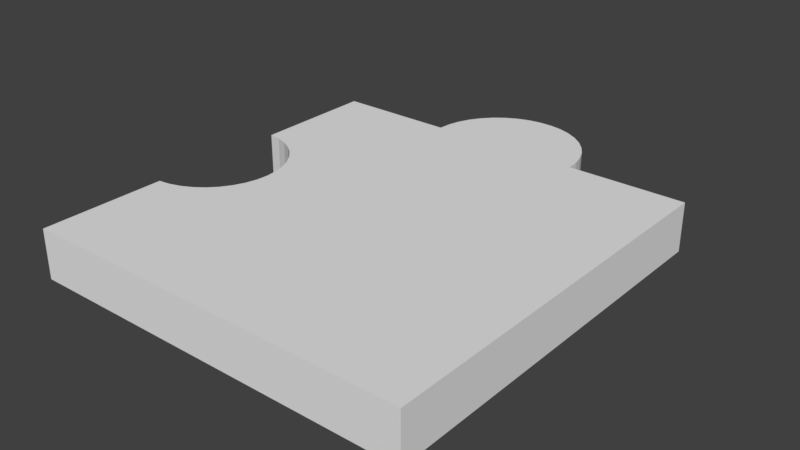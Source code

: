 # Source: 6.blend  (saved by Blender 2.79.0; exported with 4.5.12 LTS)
import bpy
from mathutils import Matrix  # noqa: F401  (used for matrix-valued properties, if any)

bpy.ops.wm.read_factory_settings(use_empty=True)
scene = bpy.context.scene
scene.name = 'Scene'

# ---- collections
col_collection_1 = bpy.data.collections.new('Collection 1'); scene.collection.children.link(col_collection_1)

# ---- world
world_world = bpy.data.worlds.new('World'); scene.world = world_world
world_world.color = (0.05088, 0.05088, 0.05088)
world_world.use_sun_shadow = False
world_world.sun_shadow_jitter_overblur = 0.0
world_world.cycles.sampling_method = 'MANUAL'

# ---- meshes
me_6_002 = bpy.data.meshes.new('6.002')
me_6_002.from_pydata([(0.09592, 0.09303, 0.0125), (0.09592, -0.107, 0.0125), (0.09592, 0.09303, -0.0125), (0.09592, -0.107, -0.0125), (0.03526, 0.09303, 0.0125), (0.03526, 0.09303, -0.0125), (0.03472, 0.0995, -0.0125), (0.03472, 0.0995, 0.0125), (0.03313, 0.1058, -0.0125), (0.03313, 0.1058, 0.0125), (0.03052, 0.1118, -0.0125), (0.03052, 0.1118, 0.0125), (0.02696, 0.1172, -0.0125), (0.02696, 0.1172, 0.0125), (0.02256, 0.122, -0.0125), (0.02256, 0.122, 0.0125), (0.01743, 0.126, -0.0125), (0.01743, 0.126, 0.0125), (0.01172, 0.1291, -0.0125), (0.01172, 0.1291, 0.0125), (0.005574, 0.1312, -0.0125), (0.005574, 0.1312, 0.0125), (-0.0008348, 0.1322, -0.0125), (-0.0008348, 0.1322, 0.0125), (-0.007332, 0.1322, -0.0125), (-0.007332, 0.1322, 0.0125), (-0.01374, 0.1312, -0.0125), (-0.01374, 0.1312, 0.0125), (-0.01989, 0.1291, -0.0125), (-0.01989, 0.1291, 0.0125), (-0.0256, 0.126, -0.0125), (-0.0256, 0.126, 0.0125), (-0.03073, 0.122, -0.0125), (-0.03073, 0.122, 0.0125), (-0.03513, 0.1172, -0.0125), (-0.03513, 0.1172, 0.0125), (-0.03868, 0.1118, -0.0125), (-0.03868, 0.1118, 0.0125), (-0.04129, 0.1058, -0.0125), (-0.04129, 0.1058, 0.0125), (-0.04289, 0.0995, -0.0125), (-0.04289, 0.0995, 0.0125), (-0.04342, 0.09303, -0.0125), (-0.04342, 0.09303, 0.0125), (-0.1041, 0.09303, 0.0125), (-0.1041, 0.09303, -0.0125), (-0.1041, 0.02944, 0.0125), (-0.1041, 0.02944, -0.0125), (-0.09801, 0.02859, 0.0125), (-0.09801, 0.02859, -0.0125), (-0.09216, 0.02674, 0.0125), (-0.09216, 0.02674, -0.0125), (-0.0867, 0.02392, 0.0125), (-0.0867, 0.02392, -0.0125), (-0.0818, 0.02024, 0.0125), (-0.0818, 0.02024, -0.0125), (-0.07758, 0.01578, 0.0125), (-0.07758, 0.01578, -0.0125), (-0.07417, 0.01068, 0.0125), (-0.07417, 0.01068, -0.0125), (-0.07166, 0.005082, 0.0125), (-0.07166, 0.005082, -0.0125), (-0.07013, -0.000859, 0.0125), (-0.07013, -0.000859, -0.0125), (-0.06961, -0.006973, 0.0125), (-0.06961, -0.006973, -0.0125), (-0.07013, -0.01309, 0.0125), (-0.07013, -0.01309, -0.0125), (-0.07166, -0.01903, 0.0125), (-0.07166, -0.01903, -0.0125), (-0.07417, -0.02463, 0.0125), (-0.07417, -0.02463, -0.0125), (-0.07758, -0.02973, 0.0125), (-0.07758, -0.02973, -0.0125), (-0.0818, -0.03419, 0.0125), (-0.0818, -0.03419, -0.0125), (-0.0867, -0.03787, 0.0125), (-0.0867, -0.03787, -0.0125), (-0.09216, -0.04068, 0.0125), (-0.09216, -0.04068, -0.0125), (-0.09801, -0.04254, 0.0125), (-0.09801, -0.04254, -0.0125), (-0.1041, -0.04339, 0.0125), (-0.1041, -0.04339, -0.0125), (-0.1041, -0.107, 0.0125), (-0.1041, -0.107, -0.0125)], [], [(53, 55, 54, 52), (84, 85, 3, 1), (26, 27, 25, 24), (63, 65, 64, 62), (28, 29, 27, 26), (44, 45, 47, 46), (71, 73, 72, 70), (18, 19, 17, 16), (14, 15, 13, 12), (73, 75, 74, 72), (82, 83, 85, 84), (38, 39, 37, 36), (0, 2, 5, 4), (75, 77, 76, 74), (49, 47, 45, 42, 40, 38, 36, 34, 32, 30, 28, 26, 24, 22, 20, 18, 16, 14, 12, 10, 8, 6, 5, 2, 3, 85, 83, 81, 79, 77, 75, 73, 71, 69, 67, 65, 63, 61, 59, 57, 55, 53, 51), (69, 71, 70, 68), (30, 31, 29, 28), (42, 43, 41, 40), (22, 23, 21, 20), (79, 81, 80, 78), (32, 33, 31, 30), (55, 57, 56, 54), (49, 51, 50, 48), (34, 35, 33, 32), (10, 11, 9, 8), (59, 61, 60, 58), (77, 79, 78, 76), (8, 9, 7, 6), (40, 41, 39, 38), (20, 21, 19, 18), (6, 7, 4, 5), (67, 69, 68, 66), (16, 17, 15, 14), (24, 25, 23, 22), (61, 63, 62, 60), (78, 80, 82, 84, 1, 0, 4, 7, 9, 11, 13, 15, 17, 19, 21, 23, 25, 27, 29, 31, 33, 35, 37, 39, 41, 43, 44, 46, 48, 50, 52, 54, 56, 58, 60, 62, 64, 66, 68, 70, 72, 74, 76), (36, 37, 35, 34), (12, 13, 11, 10), (1, 3, 2, 0), (57, 59, 58, 56), (81, 83, 82, 80), (51, 53, 52, 50), (65, 67, 66, 64), (43, 42, 45, 44), (47, 49, 48, 46)])
_uv = me_6_002.uv_layers.new(name='UVMap')
_uv.uv.foreach_set('vector', [0.5294, 0.6578, 0.5294, 0.6722, 0.4706, 0.6722, 0.4706, 0.6578, 0.9412, 0.5024, 1.0, 0.5024, 1.0, 1.0, 0.9412, 1.0, 0.2941, 0.6823, 0.2353, 0.6823, 0.2353, 0.6659, 0.2941, 0.6659, 0.3529, 0.6536, 0.3529, 0.6692, 0.2941, 0.6692, 0.2941, 0.6536, 0.2941, 0.6989, 0.2353, 0.6989, 0.2353, 0.6823, 0.2941, 0.6823, 0.05882, 0.6114, 0.1176, 0.6114, 0.1176, 0.7739, 0.05882, 0.7739, 0.3529, 0.7145, 0.3529, 0.7277, 0.2941, 0.7277, 0.2941, 0.7145, 0.2941, 0.6226, 0.2353, 0.6226, 0.2353, 0.6114, 0.2941, 0.6114, 0.4118, 0.6901, 0.3529, 0.6901, 0.3529, 0.676, 0.4118, 0.676, 0.4706, 0.6114, 0.4706, 0.6253, 0.4118, 0.6253, 0.4118, 0.6114, 0.0, 0.6114, 0.05882, 0.6114, 0.05882, 0.7739, 5.698e-08, 0.7739, 0.5595, 0.6753, 0.5595, 0.6114, 0.5736, 0.6114, 0.5736, 0.6753, 0.1176, 0.6114, 0.1765, 0.6114, 0.1765, 0.7578, 0.1176, 0.7578, 0.4706, 0.6253, 0.4706, 0.6402, 0.4118, 0.6402, 0.4118, 0.6253, 0.0143, 0.2649, 7.012e-08, 0.2627, 0.0, 0.1002, 0.1427, 0.1002, 0.144, 0.08365, 0.1477, 0.06756, 0.1539, 0.05235, 0.1622, 0.03845, 0.1726, 0.02623, 0.1847, 0.01603, 0.1981, 0.008125, 0.2126, 0.002733, 0.2276, 0.0, 0.2429, 0.0, 0.258, 0.002733, 0.2725, 0.008125, 0.2859, 0.01603, 0.298, 0.02623, 0.3083, 0.03845, 0.3167, 0.05235, 0.3228, 0.06756, 0.3266, 0.08365, 0.3279, 0.1002, 0.4706, 0.1002, 0.4706, 0.6114, 1.402e-07, 0.6114, 7.012e-08, 0.4489, 0.0143, 0.4467, 0.02806, 0.4419, 0.04089, 0.4348, 0.05243, 0.4253, 0.06236, 0.4139, 0.07039, 0.4009, 0.07629, 0.3866, 0.0799, 0.3714, 0.08111, 0.3558, 0.0799, 0.3402, 0.07629, 0.325, 0.07039, 0.3107, 0.06236, 0.2976, 0.05243, 0.2862, 0.04089, 0.2768, 0.02806, 0.2696, 0.3529, 0.7001, 0.3529, 0.7145, 0.2941, 0.7145, 0.2941, 0.7001, 0.2941, 0.7153, 0.2353, 0.7153, 0.2353, 0.6989, 0.2941, 0.6989, 0.5294, 0.6753, 0.5294, 0.6114, 0.5447, 0.6114, 0.5447, 0.6753, 0.2941, 0.6502, 0.2353, 0.6502, 0.2353, 0.6356, 0.2941, 0.6356, 0.4706, 0.6558, 0.4706, 0.6714, 0.4118, 0.6714, 0.4118, 0.6558, 0.2941, 0.731, 0.2353, 0.731, 0.2353, 0.7153, 0.2941, 0.7153, 0.5294, 0.6722, 0.5294, 0.6853, 0.4706, 0.6853, 0.4706, 0.6722, 0.5294, 0.627, 0.5294, 0.6426, 0.4706, 0.6426, 0.4706, 0.627, 0.2941, 0.7456, 0.2353, 0.7456, 0.2353, 0.731, 0.2941, 0.731, 0.4118, 0.6606, 0.3529, 0.6606, 0.3529, 0.6445, 0.4118, 0.6445, 0.3529, 0.6243, 0.3529, 0.6385, 0.2941, 0.6385, 0.2941, 0.6243, 0.4706, 0.6402, 0.4706, 0.6558, 0.4118, 0.6558, 0.4118, 0.6402, 0.4118, 0.6445, 0.3529, 0.6445, 0.3529, 0.6279, 0.4118, 0.6279, 0.5447, 0.6753, 0.5447, 0.6114, 0.5595, 0.6114, 0.5595, 0.6753, 0.2941, 0.6356, 0.2353, 0.6356, 0.2353, 0.6226, 0.2941, 0.6226, 0.4118, 0.6279, 0.3529, 0.6279, 0.3529, 0.6114, 0.4118, 0.6114, 0.3529, 0.6849, 0.3529, 0.7001, 0.2941, 0.7001, 0.2941, 0.6849, 0.4118, 0.7025, 0.3529, 0.7025, 0.3529, 0.6901, 0.4118, 0.6901, 0.2941, 0.6659, 0.2353, 0.6659, 0.2353, 0.6502, 0.2941, 0.6502, 0.3529, 0.6385, 0.3529, 0.6536, 0.2941, 0.6536, 0.2941, 0.6385, 0.6884, 0.165, 0.6787, 0.1604, 0.6686, 0.1583, 0.6686, 0.0, 1.0, 0.0, 1.0, 0.4978, 0.8995, 0.4978, 0.8986, 0.5139, 0.896, 0.5296, 0.8916, 0.5444, 0.8857, 0.558, 0.8785, 0.5699, 0.87, 0.5798, 0.8605, 0.5875, 0.8503, 0.5927, 0.8397, 0.5954, 0.8289, 0.5954, 0.8183, 0.5927, 0.8081, 0.5875, 0.7987, 0.5798, 0.7902, 0.5699, 0.7829, 0.558, 0.777, 0.5444, 0.7727, 0.5296, 0.77, 0.5139, 0.7691, 0.4978, 0.6686, 0.4978, 0.6686, 0.3395, 0.6787, 0.3374, 0.6884, 0.3328, 0.6974, 0.3258, 0.7055, 0.3166, 0.7125, 0.3055, 0.7182, 0.2929, 0.7223, 0.2789, 0.7249, 0.2641, 0.7257, 0.2489, 0.7249, 0.2337, 0.7223, 0.2189, 0.7182, 0.205, 0.7125, 0.1923, 0.7055, 0.1812, 0.6974, 0.172, 0.5736, 0.6753, 0.5736, 0.6114, 0.5866, 0.6114, 0.5866, 0.6753, 0.4118, 0.676, 0.3529, 0.676, 0.3529, 0.6606, 0.4118, 0.6606, 0.9412, 0.0, 1.0, 0.0, 1.0, 0.5024, 0.9412, 0.5024, 0.3529, 0.6114, 0.3529, 0.6243, 0.2941, 0.6243, 0.2941, 0.6114, 0.4706, 0.6714, 0.4706, 0.6868, 0.4118, 0.6868, 0.4118, 0.6714, 0.5294, 0.6426, 0.5294, 0.6578, 0.4706, 0.6578, 0.4706, 0.6426, 0.3529, 0.6692, 0.3529, 0.6849, 0.2941, 0.6849, 0.2941, 0.6692, 0.1765, 0.6114, 0.2353, 0.6114, 0.2353, 0.7578, 0.1765, 0.7578, 0.5294, 0.6114, 0.5294, 0.627, 0.4706, 0.627, 0.4706, 0.6114])
me_6_002.use_remesh_preserve_volume = False
me_6_002.use_remesh_preserve_attributes = False
me_6_002.use_mirror_vertex_groups = False
me_6_002.update()

# ---- objects
ob_6 = bpy.data.objects.new('6', me_6_002)

# ---- transforms, parenting, visibility, modifiers, constraints
ob_6.location = (0.5076, 0.107, 0.0125)
ob_6.lineart.crease_threshold = 0.0

# ---- collection membership
col_collection_1.objects.link(ob_6)

# ---- scene / render settings (as saved in the file)
scene.frame_start = 1; scene.frame_end = 250; scene.frame_set(1)
scene.render.engine = 'BLENDER_EEVEE_NEXT'
scene.render.resolution_percentage = 50
scene.render.dither_intensity = 0.0
scene.cycles.use_denoising = False
scene.cycles.samples = 128
scene.cycles.sampling_pattern = 'TABULATED_SOBOL'
scene.cycles.use_adaptive_sampling = False
scene.cycles.use_light_tree = False
scene.cycles.blur_glossy = 0.0
scene.cycles.sample_clamp_indirect = 0.0
scene.view_settings.view_transform = 'Standard'
bpy.context.view_layer.update()

# ---- added for rendering (the .blend has no active camera and no usable light): camera, sun
cam_auto = bpy.data.cameras.new('AutoCamera')
cam_auto.lens = 50.0
cam_auto.sensor_width = 36.0
cam_auto.clip_end = 1000.0
ob_auto_camera = bpy.data.objects.new('AutoCamera', cam_auto)
scene.collection.objects.link(ob_auto_camera)
ob_auto_camera.location = (0.792931, -0.227691, 0.244029)
ob_auto_camera.rotation_euler = (1.09748, -7.21219e-08, 0.694738)
scene.camera = ob_auto_camera
light_auto_sun = bpy.data.lights.new('AutoSun', 'SUN')
light_auto_sun.energy = 3.0
light_auto_sun.angle = 0.0523599
ob_auto_sun = bpy.data.objects.new('AutoSun', light_auto_sun)
scene.collection.objects.link(ob_auto_sun)
ob_auto_sun.rotation_euler = (0.872665, 0.174533, 0.523599)
bpy.context.view_layer.update()
